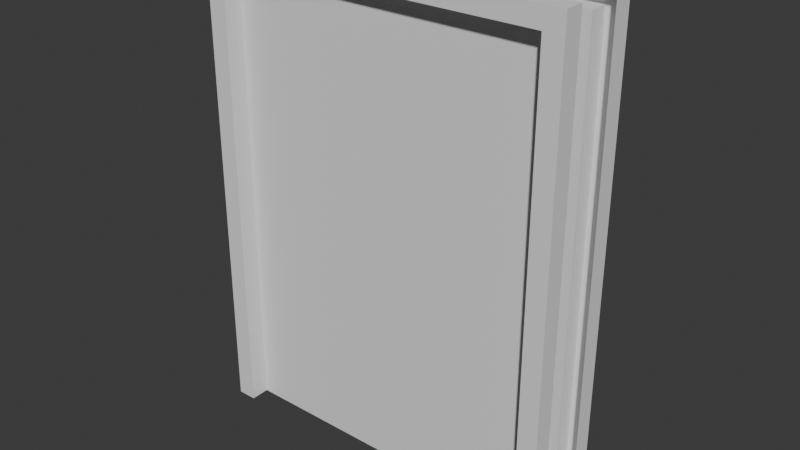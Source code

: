 # Source: Door.blend  (saved by Blender 5.2.44; exported with 4.5.12 LTS)
import bpy
from mathutils import Matrix  # noqa: F401  (used for matrix-valued properties, if any)

bpy.ops.wm.read_factory_settings(use_empty=True)
scene = bpy.context.scene
scene.name = 'Scene'

# ---- collections
col_collection = bpy.data.collections.new('Collection'); scene.collection.children.link(col_collection)

# ---- world
world_world = bpy.data.worlds.new('World'); scene.world = world_world
world_world.use_nodes = True; world_world.node_tree.nodes.clear()
_N = world_world.node_tree.nodes; _L = world_world.node_tree.links
n0 = _N.new('ShaderNodeOutputWorld'); n0.name = 'World Output'; n0.location = (200, 100)
n1 = _N.new('ShaderNodeBackground'); n1.name = 'Background'; n1.location = (-200, 100)
n1.inputs[0].default_value = (0.05088, 0.05088, 0.05088, 1.0)
_L.new(n1.outputs[0], n0.inputs[0])
n0.is_active_output = True
world_world.color = (0.05088, 0.05088, 0.05088)
world_world.sun_shadow_jitter_overblur = 0.0

# ---- meshes
me_cube_013 = bpy.data.meshes.new('Cube.013')
me_cube_013.from_pydata([(-0.11, -2.384e-07, 0.0), (-0.11, -2.384e-07, 2.4), (-0.11, 1.7, 0.0), (-0.11, 1.7, 2.4), (0.14, -2.384e-07, 0.0), (0.14, -2.384e-07, 2.4), (0.14, 1.7, 0.0), (0.14, 1.7, 2.4), (-0.11, -0.1, 0.0), (-0.11, -0.1, 2.4), (0.14, -0.1, 2.4), (0.14, -0.1, 0.0), (-0.11, 1.8, 2.4), (-0.11, 1.8, 0.0), (0.14, 1.8, 0.0), (0.14, 1.8, 2.4), (-0.11, -2.384e-07, 2.5), (-0.11, 1.7, 2.5), (0.14, 1.7, 2.5), (0.14, -2.384e-07, 2.5), (0.14, -0.1, 2.5), (-0.11, -0.1, 2.5), (-0.11, 1.8, 2.5), (0.14, 1.8, 2.5), (-0.21, -2.428e-07, 0.0), (-0.21, -2.428e-07, 2.4), (-0.21, 1.7, 2.4), (-0.21, 1.7, 0.0), (-0.21, -0.1, 0.0), (-0.21, -0.1, 2.4), (-0.21, 1.8, 2.4), (-0.21, 1.8, 0.0), (-0.21, -2.428e-07, 2.5), (-0.21, 1.7, 2.5), (-0.21, -0.1, 2.5), (-0.21, 1.8, 2.5), (0.24, -0.1, 2.5), (0.24, -0.1, 2.4), (0.24, 1.7, 2.4), (0.24, 1.7, 0.0), (0.24, -2.34e-07, 2.4), (0.24, -2.34e-07, 0.0), (0.24, -2.34e-07, 2.5), (0.24, -0.1, 0.0), (0.24, 1.8, 2.4), (0.24, 1.8, 0.0), (0.24, 1.7, 2.5), (0.24, 1.8, 2.5)], [], [(0, 1, 3, 2), (7, 6, 39, 38), (6, 7, 5, 4), (2, 6, 4, 0), (11, 4, 41, 43), (18, 19, 42, 46), (0, 8, 28, 24), (21, 16, 32, 34), (4, 5, 40, 41), (6, 2, 13, 14), (2, 3, 26, 27), (17, 22, 35, 33), (13, 2, 27, 31), (23, 18, 46, 47), (25, 24, 28, 29), (27, 26, 30, 31), (26, 25, 32, 33), (25, 29, 34, 32), (30, 26, 33, 35), (9, 21, 34, 29), (1, 0, 24, 25), (12, 13, 31, 30), (16, 17, 33, 32), (8, 9, 29, 28), (22, 12, 30, 35), (3, 1, 25, 26), (38, 44, 47, 46), (37, 40, 42, 36), (41, 40, 37, 43), (38, 39, 45, 44), (40, 38, 46, 42), (10, 11, 43, 37), (14, 15, 44, 45), (6, 14, 45, 39), (19, 20, 36, 42), (5, 7, 38, 40), (15, 23, 47, 44), (20, 10, 37, 36)])
_uv = me_cube_013.uv_layers.new(name='UVMap')
_uv.uv.foreach_set('vector', [0.375, 0.0, 0.625, 0.0, 0.625, 0.25, 0.375, 0.25, 0.625, 0.5, 0.375, 0.5, 0.375, 0.5, 0.625, 0.5, 0.375, 0.5, 0.625, 0.5, 0.625, 0.75, 0.375, 0.75, 0.125, 0.5, 0.375, 0.5, 0.375, 0.75, 0.125, 0.75, 0.0, 0.0, 0.0, 0.0, 0.0, 0.0, 0.0, 0.0, 0.0, 0.0, 0.0, 0.0, 0.0, 0.0, 0.0, 0.0, 0.0, 0.0, 0.0, 0.0, 0.0, 0.0, 0.0, 0.0, 0.0, 0.0, 0.0, 0.0, 0.0, 0.0, 0.0, 0.0, 0.375, 0.75, 0.625, 0.75, 0.625, 0.75, 0.375, 0.75, 0.375, 0.5, 0.125, 0.5, 0.125, 0.5, 0.375, 0.5, 0.375, 0.25, 0.625, 0.25, 0.625, 0.25, 0.375, 0.25, 0.0, 0.0, 0.0, 0.0, 0.0, 0.0, 0.0, 0.0, 0.125, 0.5, 0.125, 0.5, 0.125, 0.5, 0.125, 0.5, 0.0, 0.0, 0.0, 0.0, 0.0, 0.0, 0.0, 0.0, 0.625, 0.0, 0.375, 0.0, 0.375, 0.0, 0.625, 0.0, 0.375, 0.25, 0.625, 0.25, 0.625, 0.25, 0.375, 0.25, 0.625, 0.25, 0.625, 0.0, 0.625, 0.0, 0.625, 0.25, 0.625, 0.0, 0.625, 0.0, 0.625, 0.0, 0.625, 0.0, 0.625, 0.25, 0.625, 0.25, 0.625, 0.25, 0.625, 0.25, 0.0, 0.0, 0.0, 0.0, 0.0, 0.0, 0.0, 0.0, 0.625, 0.0, 0.375, 0.0, 0.375, 0.0, 0.625, 0.0, 0.0, 0.0, 0.0, 0.0, 0.0, 0.0, 0.0, 0.0, 0.0, 0.0, 0.0, 0.0, 0.0, 0.0, 0.0, 0.0, 0.0, 0.0, 0.0, 0.0, 0.0, 0.0, 0.0, 0.0, 0.0, 0.0, 0.0, 0.0, 0.0, 0.0, 0.0, 0.0, 0.625, 0.25, 0.625, 0.0, 0.625, 0.0, 0.625, 0.25, 0.625, 0.5, 0.625, 0.5, 0.625, 0.5, 0.625, 0.5, 0.625, 0.75, 0.625, 0.75, 0.625, 0.75, 0.625, 0.75, 0.375, 0.75, 0.625, 0.75, 0.625, 0.75, 0.375, 0.75, 0.625, 0.5, 0.375, 0.5, 0.375, 0.5, 0.625, 0.5, 0.625, 0.75, 0.625, 0.5, 0.625, 0.5, 0.625, 0.75, 0.0, 0.0, 0.0, 0.0, 0.0, 0.0, 0.0, 0.0, 0.0, 0.0, 0.0, 0.0, 0.0, 0.0, 0.0, 0.0, 0.375, 0.5, 0.375, 0.5, 0.375, 0.5, 0.375, 0.5, 0.0, 0.0, 0.0, 0.0, 0.0, 0.0, 0.0, 0.0, 0.625, 0.75, 0.625, 0.5, 0.625, 0.5, 0.625, 0.75, 0.0, 0.0, 0.0, 0.0, 0.0, 0.0, 0.0, 0.0, 0.0, 0.0, 0.0, 0.0, 0.0, 0.0, 0.0, 0.0])
me_cube_013.update()

# ---- objects
ob_door_001 = bpy.data.objects.new('DOOR.001', me_cube_013)

# ---- transforms, parenting, visibility, modifiers, constraints
ob_door_001.location = (0.0, 0.0, 0.0)
ob_door_001.rotation_euler = (0.0, 0.0, -1.571)

# ---- collection membership
col_collection.objects.link(ob_door_001)

# ---- scene / render settings (as saved in the file)
scene.frame_start = 1; scene.frame_end = 250; scene.frame_set(1)
scene.render.engine = 'BLENDER_EEVEE_NEXT'
scene.render.bake_bias = 0.0
scene.render.bake_samples = 0
scene.render.compositor_device = 'GPU'
scene.eevee.use_volume_custom_range = False
scene.eevee.fast_gi_thickness_near = 0.1
scene.eevee.fast_gi_thickness_far = 0.0
scene.eevee.ray_tracing_options.screen_trace_thickness = 0.1
bpy.context.view_layer.update()

# ---- added for rendering (the .blend has no active camera and no usable light): camera, sun
cam_auto = bpy.data.cameras.new('AutoCamera')
cam_auto.lens = 50.0
cam_auto.sensor_width = 36.0
cam_auto.clip_end = 1000.0
ob_auto_camera = bpy.data.objects.new('AutoCamera', cam_auto)
scene.collection.objects.link(ob_auto_camera)
ob_auto_camera.location = (3.78496, -3.53695, 3.59798)
ob_auto_camera.rotation_euler = (1.09748, -7.21219e-08, 0.694738)
scene.camera = ob_auto_camera
light_auto_sun = bpy.data.lights.new('AutoSun', 'SUN')
light_auto_sun.energy = 3.0
light_auto_sun.angle = 0.0523599
ob_auto_sun = bpy.data.objects.new('AutoSun', light_auto_sun)
scene.collection.objects.link(ob_auto_sun)
ob_auto_sun.rotation_euler = (0.872665, 0.174533, 0.523599)
bpy.context.view_layer.update()
